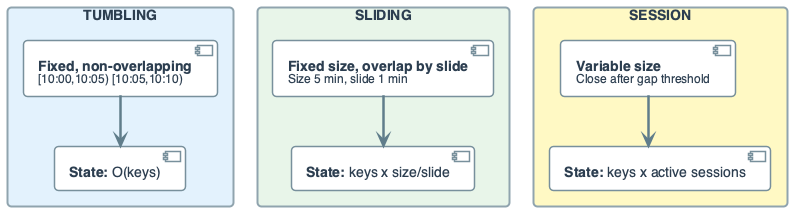

The diagram above was rendered by PlantUML. Its source (embedded in the PNG):
@startuml
' Window types: tumbling, sliding, session
' Short labels, flow

top to bottom direction
skinparam linetype ortho
skinparam shadowing false
skinparam roundcorner 8
skinparam handwritten false
skinparam nodesep 40
skinparam ranksep 50

skinparam defaultFontName "Segoe UI, Helvetica, sans-serif"
skinparam defaultFontSize 16
skinparam defaultFontColor #2C3E50
skinparam rectangle {
    BackgroundColor #F8F9FA
    BorderColor #90A4AE
    BorderThickness 2
    FontSize 14
    Padding 12
}
skinparam component {
    BackgroundColor #FFFFFF
    BorderColor #78909C
    BorderThickness 1.5
    FontSize 14
    Padding 10
}
skinparam arrow {
    Color #607D8B
    Thickness 2.5
    FontSize 11
}

rectangle "TUMBLING" #E3F2FD {
    component "**Fixed, non-overlapping**\n<size:12>[10:00,10:05) [10:05,10:10)</size>" as T1
    component "**State:** O(keys)" as T2
    T1 -down-> T2
}

rectangle "SLIDING" #E8F5E9 {
    component "**Fixed size, overlap by slide**\n<size:12>Size 5 min, slide 1 min</size>" as S1
    component "**State:** keys x size/slide" as S2
    S1 -down-> S2
}

rectangle "SESSION" #FFF9C4 {
    component "**Variable size**\n<size:12>Close after gap threshold</size>" as SES1
    component "**State:** keys x active sessions" as SES2
    SES1 -down-> SES2
}

T1 -[hidden]right- S1
S1 -[hidden]right- SES1
@enduml